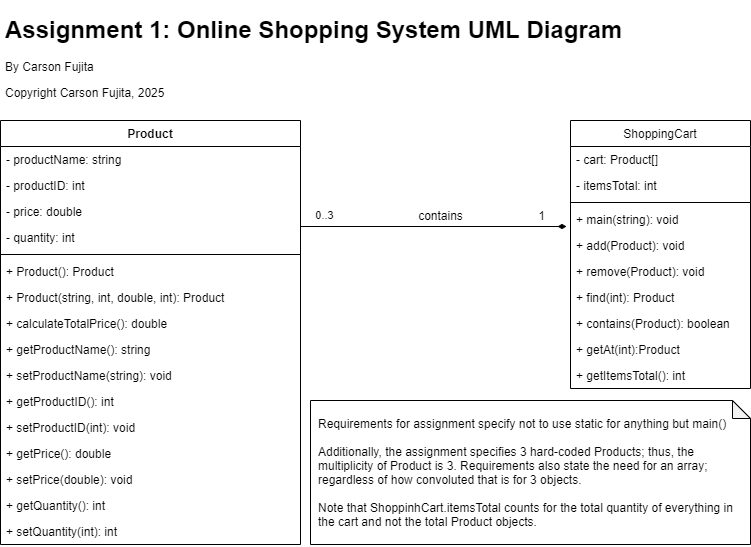

The diagram above was exported from draw.io. Its source (the exported page's mxGraphModel, read from the mxfile embedded in the PNG):
<mxGraphModel dx="1086" dy="806" grid="1" gridSize="10" guides="1" tooltips="1" connect="1" arrows="1" fold="1" page="1" pageScale="1" pageWidth="850" pageHeight="1100" math="0" shadow="0">
  <root>
    <mxCell id="7Sb_m9X445iHZZNgVKfj-0" />
    <mxCell id="7Sb_m9X445iHZZNgVKfj-1" parent="7Sb_m9X445iHZZNgVKfj-0" />
    <mxCell id="5RMVBK-QYrZy7LOu_omN-7" style="edgeStyle=orthogonalEdgeStyle;rounded=0;orthogonalLoop=1;jettySize=auto;html=1;endArrow=diamondThin;endFill=1;exitX=1;exitY=0.25;exitDx=0;exitDy=0;" edge="1" parent="7Sb_m9X445iHZZNgVKfj-1" source="YnWuSOuUeeE3ut9KJPqA-5">
      <mxGeometry relative="1" as="geometry">
        <mxPoint x="320" y="400" as="sourcePoint" />
        <mxPoint x="586" y="296" as="targetPoint" />
        <Array as="points" />
      </mxGeometry>
    </mxCell>
    <mxCell id="5RMVBK-QYrZy7LOu_omN-9" value="0..3" style="edgeLabel;html=1;align=center;verticalAlign=middle;resizable=0;points=[];" vertex="1" connectable="0" parent="5RMVBK-QYrZy7LOu_omN-7">
      <mxGeometry x="-0.8636" y="7" relative="1" as="geometry">
        <mxPoint x="5" y="-5" as="offset" />
      </mxGeometry>
    </mxCell>
    <mxCell id="YnWuSOuUeeE3ut9KJPqA-5" value="Product" style="swimlane;fontStyle=1;align=center;verticalAlign=top;childLayout=stackLayout;horizontal=1;startSize=26;horizontalStack=0;resizeParent=1;resizeParentMax=0;resizeLast=0;collapsible=1;marginBottom=0;" vertex="1" parent="7Sb_m9X445iHZZNgVKfj-1">
      <mxGeometry x="20" y="190" width="300" height="424" as="geometry" />
    </mxCell>
    <mxCell id="YnWuSOuUeeE3ut9KJPqA-1" value="- productName: string" style="text;strokeColor=none;fillColor=none;align=left;verticalAlign=top;spacingLeft=4;spacingRight=4;overflow=hidden;rotatable=0;points=[[0,0.5],[1,0.5]];portConstraint=eastwest;" vertex="1" parent="YnWuSOuUeeE3ut9KJPqA-5">
      <mxGeometry y="26" width="300" height="26" as="geometry" />
    </mxCell>
    <mxCell id="YnWuSOuUeeE3ut9KJPqA-2" value="- productID: int" style="text;strokeColor=none;fillColor=none;align=left;verticalAlign=top;spacingLeft=4;spacingRight=4;overflow=hidden;rotatable=0;points=[[0,0.5],[1,0.5]];portConstraint=eastwest;" vertex="1" parent="YnWuSOuUeeE3ut9KJPqA-5">
      <mxGeometry y="52" width="300" height="26" as="geometry" />
    </mxCell>
    <mxCell id="YnWuSOuUeeE3ut9KJPqA-3" value="- price: double" style="text;strokeColor=none;fillColor=none;align=left;verticalAlign=top;spacingLeft=4;spacingRight=4;overflow=hidden;rotatable=0;points=[[0,0.5],[1,0.5]];portConstraint=eastwest;" vertex="1" parent="YnWuSOuUeeE3ut9KJPqA-5">
      <mxGeometry y="78" width="300" height="26" as="geometry" />
    </mxCell>
    <mxCell id="YnWuSOuUeeE3ut9KJPqA-4" value="- quantity: int" style="text;strokeColor=none;fillColor=none;align=left;verticalAlign=top;spacingLeft=4;spacingRight=4;overflow=hidden;rotatable=0;points=[[0,0.5],[1,0.5]];portConstraint=eastwest;" vertex="1" parent="YnWuSOuUeeE3ut9KJPqA-5">
      <mxGeometry y="104" width="300" height="26" as="geometry" />
    </mxCell>
    <mxCell id="YnWuSOuUeeE3ut9KJPqA-7" value="" style="line;strokeWidth=1;fillColor=none;align=left;verticalAlign=middle;spacingTop=-1;spacingLeft=3;spacingRight=3;rotatable=0;labelPosition=right;points=[];portConstraint=eastwest;" vertex="1" parent="YnWuSOuUeeE3ut9KJPqA-5">
      <mxGeometry y="130" width="300" height="8" as="geometry" />
    </mxCell>
    <mxCell id="5RMVBK-QYrZy7LOu_omN-0" value="+ Product(): Product" style="text;strokeColor=none;fillColor=none;align=left;verticalAlign=top;spacingLeft=4;spacingRight=4;overflow=hidden;rotatable=0;points=[[0,0.5],[1,0.5]];portConstraint=eastwest;" vertex="1" parent="YnWuSOuUeeE3ut9KJPqA-5">
      <mxGeometry y="138" width="300" height="26" as="geometry" />
    </mxCell>
    <mxCell id="5RMVBK-QYrZy7LOu_omN-1" value="+ Product(string, int, double, int): Product" style="text;strokeColor=none;fillColor=none;align=left;verticalAlign=top;spacingLeft=4;spacingRight=4;overflow=hidden;rotatable=0;points=[[0,0.5],[1,0.5]];portConstraint=eastwest;" vertex="1" parent="YnWuSOuUeeE3ut9KJPqA-5">
      <mxGeometry y="164" width="300" height="26" as="geometry" />
    </mxCell>
    <mxCell id="5RMVBK-QYrZy7LOu_omN-2" value="+ calculateTotalPrice(): double" style="text;strokeColor=none;fillColor=none;align=left;verticalAlign=top;spacingLeft=4;spacingRight=4;overflow=hidden;rotatable=0;points=[[0,0.5],[1,0.5]];portConstraint=eastwest;" vertex="1" parent="YnWuSOuUeeE3ut9KJPqA-5">
      <mxGeometry y="190" width="300" height="26" as="geometry" />
    </mxCell>
    <mxCell id="YnWuSOuUeeE3ut9KJPqA-8" value="+ getProductName(): string" style="text;strokeColor=none;fillColor=none;align=left;verticalAlign=top;spacingLeft=4;spacingRight=4;overflow=hidden;rotatable=0;points=[[0,0.5],[1,0.5]];portConstraint=eastwest;" vertex="1" parent="YnWuSOuUeeE3ut9KJPqA-5">
      <mxGeometry y="216" width="300" height="26" as="geometry" />
    </mxCell>
    <mxCell id="YnWuSOuUeeE3ut9KJPqA-9" value="+ setProductName(string): void" style="text;strokeColor=none;fillColor=none;align=left;verticalAlign=top;spacingLeft=4;spacingRight=4;overflow=hidden;rotatable=0;points=[[0,0.5],[1,0.5]];portConstraint=eastwest;" vertex="1" parent="YnWuSOuUeeE3ut9KJPqA-5">
      <mxGeometry y="242" width="300" height="26" as="geometry" />
    </mxCell>
    <mxCell id="YnWuSOuUeeE3ut9KJPqA-11" value="+ getProductID(): int" style="text;strokeColor=none;fillColor=none;align=left;verticalAlign=top;spacingLeft=4;spacingRight=4;overflow=hidden;rotatable=0;points=[[0,0.5],[1,0.5]];portConstraint=eastwest;" vertex="1" parent="YnWuSOuUeeE3ut9KJPqA-5">
      <mxGeometry y="268" width="300" height="26" as="geometry" />
    </mxCell>
    <mxCell id="YnWuSOuUeeE3ut9KJPqA-10" value="+ setProductID(int): void" style="text;strokeColor=none;fillColor=none;align=left;verticalAlign=top;spacingLeft=4;spacingRight=4;overflow=hidden;rotatable=0;points=[[0,0.5],[1,0.5]];portConstraint=eastwest;" vertex="1" parent="YnWuSOuUeeE3ut9KJPqA-5">
      <mxGeometry y="294" width="300" height="26" as="geometry" />
    </mxCell>
    <mxCell id="YnWuSOuUeeE3ut9KJPqA-12" value="+ getPrice(): double" style="text;strokeColor=none;fillColor=none;align=left;verticalAlign=top;spacingLeft=4;spacingRight=4;overflow=hidden;rotatable=0;points=[[0,0.5],[1,0.5]];portConstraint=eastwest;" vertex="1" parent="YnWuSOuUeeE3ut9KJPqA-5">
      <mxGeometry y="320" width="300" height="26" as="geometry" />
    </mxCell>
    <mxCell id="YnWuSOuUeeE3ut9KJPqA-13" value="+ setPrice(double): void" style="text;strokeColor=none;fillColor=none;align=left;verticalAlign=top;spacingLeft=4;spacingRight=4;overflow=hidden;rotatable=0;points=[[0,0.5],[1,0.5]];portConstraint=eastwest;" vertex="1" parent="YnWuSOuUeeE3ut9KJPqA-5">
      <mxGeometry y="346" width="300" height="26" as="geometry" />
    </mxCell>
    <mxCell id="YnWuSOuUeeE3ut9KJPqA-14" value="+ getQuantity(): int" style="text;strokeColor=none;fillColor=none;align=left;verticalAlign=top;spacingLeft=4;spacingRight=4;overflow=hidden;rotatable=0;points=[[0,0.5],[1,0.5]];portConstraint=eastwest;" vertex="1" parent="YnWuSOuUeeE3ut9KJPqA-5">
      <mxGeometry y="372" width="300" height="26" as="geometry" />
    </mxCell>
    <mxCell id="YnWuSOuUeeE3ut9KJPqA-15" value="+ setQuantity(int): int" style="text;strokeColor=none;fillColor=none;align=left;verticalAlign=top;spacingLeft=4;spacingRight=4;overflow=hidden;rotatable=0;points=[[0,0.5],[1,0.5]];portConstraint=eastwest;" vertex="1" parent="YnWuSOuUeeE3ut9KJPqA-5">
      <mxGeometry y="398" width="300" height="26" as="geometry" />
    </mxCell>
    <mxCell id="5RMVBK-QYrZy7LOu_omN-3" value="ShoppingCart" style="swimlane;fontStyle=0;childLayout=stackLayout;horizontal=1;startSize=26;fillColor=none;horizontalStack=0;resizeParent=1;resizeParentMax=0;resizeLast=0;collapsible=1;marginBottom=0;" vertex="1" parent="7Sb_m9X445iHZZNgVKfj-1">
      <mxGeometry x="590" y="190" width="180" height="268" as="geometry" />
    </mxCell>
    <mxCell id="5RMVBK-QYrZy7LOu_omN-4" value="- cart: Product[]" style="text;strokeColor=none;fillColor=none;align=left;verticalAlign=top;spacingLeft=4;spacingRight=4;overflow=hidden;rotatable=0;points=[[0,0.5],[1,0.5]];portConstraint=eastwest;" vertex="1" parent="5RMVBK-QYrZy7LOu_omN-3">
      <mxGeometry y="26" width="180" height="26" as="geometry" />
    </mxCell>
    <mxCell id="ETpkoH8WvLJAsdyeOqq_-14" value="- itemsTotal: int" style="text;strokeColor=none;fillColor=none;align=left;verticalAlign=top;spacingLeft=4;spacingRight=4;overflow=hidden;rotatable=0;points=[[0,0.5],[1,0.5]];portConstraint=eastwest;" vertex="1" parent="5RMVBK-QYrZy7LOu_omN-3">
      <mxGeometry y="52" width="180" height="26" as="geometry" />
    </mxCell>
    <mxCell id="ETpkoH8WvLJAsdyeOqq_-3" value="" style="line;strokeWidth=1;fillColor=none;align=left;verticalAlign=middle;spacingTop=-1;spacingLeft=3;spacingRight=3;rotatable=0;labelPosition=right;points=[];portConstraint=eastwest;" vertex="1" parent="5RMVBK-QYrZy7LOu_omN-3">
      <mxGeometry y="78" width="180" height="8" as="geometry" />
    </mxCell>
    <mxCell id="ETpkoH8WvLJAsdyeOqq_-8" value="+ main(string): void" style="text;strokeColor=none;fillColor=none;align=left;verticalAlign=top;spacingLeft=4;spacingRight=4;overflow=hidden;rotatable=0;points=[[0,0.5],[1,0.5]];portConstraint=eastwest;" vertex="1" parent="5RMVBK-QYrZy7LOu_omN-3">
      <mxGeometry y="86" width="180" height="26" as="geometry" />
    </mxCell>
    <mxCell id="ETpkoH8WvLJAsdyeOqq_-4" value="+ add(Product): void" style="text;strokeColor=none;fillColor=none;align=left;verticalAlign=top;spacingLeft=4;spacingRight=4;overflow=hidden;rotatable=0;points=[[0,0.5],[1,0.5]];portConstraint=eastwest;" vertex="1" parent="5RMVBK-QYrZy7LOu_omN-3">
      <mxGeometry y="112" width="180" height="26" as="geometry" />
    </mxCell>
    <mxCell id="ETpkoH8WvLJAsdyeOqq_-5" value="+ remove(Product): void" style="text;strokeColor=none;fillColor=none;align=left;verticalAlign=top;spacingLeft=4;spacingRight=4;overflow=hidden;rotatable=0;points=[[0,0.5],[1,0.5]];portConstraint=eastwest;" vertex="1" parent="5RMVBK-QYrZy7LOu_omN-3">
      <mxGeometry y="138" width="180" height="26" as="geometry" />
    </mxCell>
    <mxCell id="ETpkoH8WvLJAsdyeOqq_-6" value="+ find(int): Product" style="text;strokeColor=none;fillColor=none;align=left;verticalAlign=top;spacingLeft=4;spacingRight=4;overflow=hidden;rotatable=0;points=[[0,0.5],[1,0.5]];portConstraint=eastwest;" vertex="1" parent="5RMVBK-QYrZy7LOu_omN-3">
      <mxGeometry y="164" width="180" height="26" as="geometry" />
    </mxCell>
    <mxCell id="ETpkoH8WvLJAsdyeOqq_-7" value="+ contains(Product): boolean" style="text;strokeColor=none;fillColor=none;align=left;verticalAlign=top;spacingLeft=4;spacingRight=4;overflow=hidden;rotatable=0;points=[[0,0.5],[1,0.5]];portConstraint=eastwest;" vertex="1" parent="5RMVBK-QYrZy7LOu_omN-3">
      <mxGeometry y="190" width="180" height="26" as="geometry" />
    </mxCell>
    <mxCell id="ETpkoH8WvLJAsdyeOqq_-9" value="+ getAt(int):Product" style="text;strokeColor=none;fillColor=none;align=left;verticalAlign=top;spacingLeft=4;spacingRight=4;overflow=hidden;rotatable=0;points=[[0,0.5],[1,0.5]];portConstraint=eastwest;" vertex="1" parent="5RMVBK-QYrZy7LOu_omN-3">
      <mxGeometry y="216" width="180" height="26" as="geometry" />
    </mxCell>
    <mxCell id="ETpkoH8WvLJAsdyeOqq_-15" value="+ getItemsTotal(): int" style="text;strokeColor=none;fillColor=none;align=left;verticalAlign=top;spacingLeft=4;spacingRight=4;overflow=hidden;rotatable=0;points=[[0,0.5],[1,0.5]];portConstraint=eastwest;" vertex="1" parent="5RMVBK-QYrZy7LOu_omN-3">
      <mxGeometry y="242" width="180" height="26" as="geometry" />
    </mxCell>
    <mxCell id="5RMVBK-QYrZy7LOu_omN-10" value="1" style="text;html=1;align=center;verticalAlign=middle;resizable=0;points=[];autosize=1;strokeColor=none;" vertex="1" parent="7Sb_m9X445iHZZNgVKfj-1">
      <mxGeometry x="551" y="275" width="20" height="20" as="geometry" />
    </mxCell>
    <mxCell id="5RMVBK-QYrZy7LOu_omN-12" value="Requirements for assignment specify not to use static for anything but main()&lt;br&gt;&lt;br&gt;Additionally, the assignment specifies 3 hard-coded Products; thus, the multiplicity&amp;nbsp;of Product is 3. Requirements also state the need for an array; regardless of how convoluted that is for 3 objects.&amp;nbsp;&lt;br&gt;&lt;br&gt;Note that ShoppinhCart.itemsTotal counts for the total quantity of everything in the cart and not the total Product objects.&amp;nbsp;" style="shape=note;whiteSpace=wrap;html=1;backgroundOutline=1;darkOpacity=0.05;align=left;spacingLeft=6;size=18;" vertex="1" parent="7Sb_m9X445iHZZNgVKfj-1">
      <mxGeometry x="330" y="470" width="440" height="144" as="geometry" />
    </mxCell>
    <mxCell id="5RMVBK-QYrZy7LOu_omN-13" value="&lt;h1&gt;Assignment 1: Online Shopping System UML Diagram&lt;/h1&gt;&lt;p&gt;By Carson Fujita&lt;/p&gt;&lt;p&gt;Copyright Carson Fujita, 2025&lt;/p&gt;" style="text;html=1;strokeColor=none;fillColor=none;spacing=5;spacingTop=-20;whiteSpace=wrap;overflow=hidden;rounded=0;" vertex="1" parent="7Sb_m9X445iHZZNgVKfj-1">
      <mxGeometry x="20" y="80" width="660" height="110" as="geometry" />
    </mxCell>
    <mxCell id="ETpkoH8WvLJAsdyeOqq_-11" value="contains" style="text;html=1;align=center;verticalAlign=middle;resizable=0;points=[];autosize=1;strokeColor=none;" vertex="1" parent="7Sb_m9X445iHZZNgVKfj-1">
      <mxGeometry x="430" y="275" width="60" height="20" as="geometry" />
    </mxCell>
  </root>
</mxGraphModel>